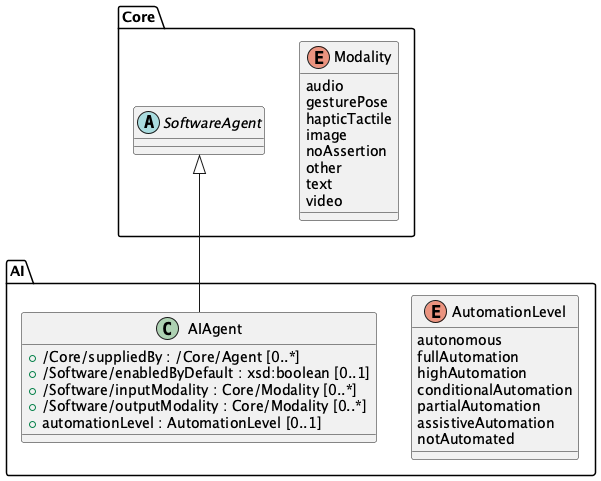

The diagram above was rendered by PlantUML. Its source (embedded in the PNG):
@startuml ai-aiagent

set separator /

abstract "Core/SoftwareAgent" {
}

class "AI/AIAgent" extends "Core/SoftwareAgent" {
    + /Core/suppliedBy : /Core/Agent [0..*]
    + /Software/enabledByDefault : xsd:boolean [0..1]
    + /Software/inputModality : Core/Modality [0..*]
    + /Software/outputModality : Core/Modality [0..*]
    + automationLevel : AutomationLevel [0..1]
}

enum "AI/AutomationLevel" {
    autonomous
    fullAutomation
    highAutomation
    conditionalAutomation
    partialAutomation
    assistiveAutomation
    notAutomated
}

enum "Core/Modality" {
    audio
    gesturePose
    hapticTactile
    image
    noAssertion
    other
    text
    video
}

@enduml